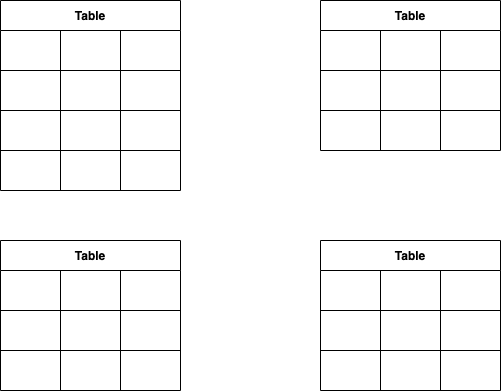

The diagram above was exported from draw.io. Its source (the exported page's mxGraphModel, read from the mxfile embedded in the PNG):
<mxGraphModel dx="554" dy="364" grid="1" gridSize="10" guides="1" tooltips="1" connect="1" arrows="1" fold="1" page="1" pageScale="1" pageWidth="827" pageHeight="1169" math="0" shadow="0">
  <root>
    <mxCell id="0" />
    <mxCell id="1" parent="0" />
    <mxCell id="38" value="Table" style="shape=table;html=1;whiteSpace=wrap;startSize=30;container=1;collapsible=0;childLayout=tableLayout;fontStyle=1;align=center;" vertex="1" parent="1">
      <mxGeometry x="40" y="40" width="180" height="190" as="geometry" />
    </mxCell>
    <mxCell id="39" value="" style="shape=partialRectangle;html=1;whiteSpace=wrap;collapsible=0;dropTarget=0;pointerEvents=0;fillColor=none;top=0;left=0;bottom=0;right=0;points=[[0,0.5],[1,0.5]];portConstraint=eastwest;" vertex="1" parent="38">
      <mxGeometry y="30" width="180" height="40" as="geometry" />
    </mxCell>
    <mxCell id="40" value="" style="shape=partialRectangle;html=1;whiteSpace=wrap;connectable=0;fillColor=none;top=0;left=0;bottom=0;right=0;overflow=hidden;" vertex="1" parent="39">
      <mxGeometry width="60" height="40" as="geometry" />
    </mxCell>
    <mxCell id="41" value="" style="shape=partialRectangle;html=1;whiteSpace=wrap;connectable=0;fillColor=none;top=0;left=0;bottom=0;right=0;overflow=hidden;" vertex="1" parent="39">
      <mxGeometry x="60" width="60" height="40" as="geometry" />
    </mxCell>
    <mxCell id="42" value="" style="shape=partialRectangle;html=1;whiteSpace=wrap;connectable=0;fillColor=none;top=0;left=0;bottom=0;right=0;overflow=hidden;" vertex="1" parent="39">
      <mxGeometry x="120" width="60" height="40" as="geometry" />
    </mxCell>
    <mxCell id="43" value="" style="shape=partialRectangle;html=1;whiteSpace=wrap;collapsible=0;dropTarget=0;pointerEvents=0;fillColor=none;top=0;left=0;bottom=0;right=0;points=[[0,0.5],[1,0.5]];portConstraint=eastwest;" vertex="1" parent="38">
      <mxGeometry y="70" width="180" height="40" as="geometry" />
    </mxCell>
    <mxCell id="44" value="" style="shape=partialRectangle;html=1;whiteSpace=wrap;connectable=0;fillColor=none;top=0;left=0;bottom=0;right=0;overflow=hidden;" vertex="1" parent="43">
      <mxGeometry width="60" height="40" as="geometry" />
    </mxCell>
    <mxCell id="45" value="" style="shape=partialRectangle;html=1;whiteSpace=wrap;connectable=0;fillColor=none;top=0;left=0;bottom=0;right=0;overflow=hidden;" vertex="1" parent="43">
      <mxGeometry x="60" width="60" height="40" as="geometry" />
    </mxCell>
    <mxCell id="46" value="" style="shape=partialRectangle;html=1;whiteSpace=wrap;connectable=0;fillColor=none;top=0;left=0;bottom=0;right=0;overflow=hidden;" vertex="1" parent="43">
      <mxGeometry x="120" width="60" height="40" as="geometry" />
    </mxCell>
    <mxCell id="90" value="" style="shape=partialRectangle;html=1;whiteSpace=wrap;collapsible=0;dropTarget=0;pointerEvents=0;fillColor=none;top=0;left=0;bottom=0;right=0;points=[[0,0.5],[1,0.5]];portConstraint=eastwest;" vertex="1" parent="38">
      <mxGeometry y="110" width="180" height="40" as="geometry" />
    </mxCell>
    <mxCell id="91" value="" style="shape=partialRectangle;html=1;whiteSpace=wrap;connectable=0;fillColor=none;top=0;left=0;bottom=0;right=0;overflow=hidden;" vertex="1" parent="90">
      <mxGeometry width="60" height="40" as="geometry" />
    </mxCell>
    <mxCell id="92" value="" style="shape=partialRectangle;html=1;whiteSpace=wrap;connectable=0;fillColor=none;top=0;left=0;bottom=0;right=0;overflow=hidden;" vertex="1" parent="90">
      <mxGeometry x="60" width="60" height="40" as="geometry" />
    </mxCell>
    <mxCell id="93" value="" style="shape=partialRectangle;html=1;whiteSpace=wrap;connectable=0;fillColor=none;top=0;left=0;bottom=0;right=0;overflow=hidden;" vertex="1" parent="90">
      <mxGeometry x="120" width="60" height="40" as="geometry" />
    </mxCell>
    <mxCell id="47" value="" style="shape=partialRectangle;html=1;whiteSpace=wrap;collapsible=0;dropTarget=0;pointerEvents=0;fillColor=none;top=0;left=0;bottom=0;right=0;points=[[0,0.5],[1,0.5]];portConstraint=eastwest;" vertex="1" parent="38">
      <mxGeometry y="150" width="180" height="40" as="geometry" />
    </mxCell>
    <mxCell id="48" value="" style="shape=partialRectangle;html=1;whiteSpace=wrap;connectable=0;fillColor=none;top=0;left=0;bottom=0;right=0;overflow=hidden;" vertex="1" parent="47">
      <mxGeometry width="60" height="40" as="geometry" />
    </mxCell>
    <mxCell id="49" value="" style="shape=partialRectangle;html=1;whiteSpace=wrap;connectable=0;fillColor=none;top=0;left=0;bottom=0;right=0;overflow=hidden;" vertex="1" parent="47">
      <mxGeometry x="60" width="60" height="40" as="geometry" />
    </mxCell>
    <mxCell id="50" value="" style="shape=partialRectangle;html=1;whiteSpace=wrap;connectable=0;fillColor=none;top=0;left=0;bottom=0;right=0;overflow=hidden;" vertex="1" parent="47">
      <mxGeometry x="120" width="60" height="40" as="geometry" />
    </mxCell>
    <mxCell id="51" value="Table" style="shape=table;html=1;whiteSpace=wrap;startSize=30;container=1;collapsible=0;childLayout=tableLayout;fontStyle=1;align=center;" vertex="1" parent="1">
      <mxGeometry x="360" y="40" width="180" height="150" as="geometry" />
    </mxCell>
    <mxCell id="52" value="" style="shape=partialRectangle;html=1;whiteSpace=wrap;collapsible=0;dropTarget=0;pointerEvents=0;fillColor=none;top=0;left=0;bottom=0;right=0;points=[[0,0.5],[1,0.5]];portConstraint=eastwest;" vertex="1" parent="51">
      <mxGeometry y="30" width="180" height="40" as="geometry" />
    </mxCell>
    <mxCell id="53" value="" style="shape=partialRectangle;html=1;whiteSpace=wrap;connectable=0;fillColor=none;top=0;left=0;bottom=0;right=0;overflow=hidden;" vertex="1" parent="52">
      <mxGeometry width="60" height="40" as="geometry" />
    </mxCell>
    <mxCell id="54" value="" style="shape=partialRectangle;html=1;whiteSpace=wrap;connectable=0;fillColor=none;top=0;left=0;bottom=0;right=0;overflow=hidden;" vertex="1" parent="52">
      <mxGeometry x="60" width="60" height="40" as="geometry" />
    </mxCell>
    <mxCell id="55" value="" style="shape=partialRectangle;html=1;whiteSpace=wrap;connectable=0;fillColor=none;top=0;left=0;bottom=0;right=0;overflow=hidden;" vertex="1" parent="52">
      <mxGeometry x="120" width="60" height="40" as="geometry" />
    </mxCell>
    <mxCell id="56" value="" style="shape=partialRectangle;html=1;whiteSpace=wrap;collapsible=0;dropTarget=0;pointerEvents=0;fillColor=none;top=0;left=0;bottom=0;right=0;points=[[0,0.5],[1,0.5]];portConstraint=eastwest;" vertex="1" parent="51">
      <mxGeometry y="70" width="180" height="40" as="geometry" />
    </mxCell>
    <mxCell id="57" value="" style="shape=partialRectangle;html=1;whiteSpace=wrap;connectable=0;fillColor=none;top=0;left=0;bottom=0;right=0;overflow=hidden;" vertex="1" parent="56">
      <mxGeometry width="60" height="40" as="geometry" />
    </mxCell>
    <mxCell id="58" value="" style="shape=partialRectangle;html=1;whiteSpace=wrap;connectable=0;fillColor=none;top=0;left=0;bottom=0;right=0;overflow=hidden;" vertex="1" parent="56">
      <mxGeometry x="60" width="60" height="40" as="geometry" />
    </mxCell>
    <mxCell id="59" value="" style="shape=partialRectangle;html=1;whiteSpace=wrap;connectable=0;fillColor=none;top=0;left=0;bottom=0;right=0;overflow=hidden;" vertex="1" parent="56">
      <mxGeometry x="120" width="60" height="40" as="geometry" />
    </mxCell>
    <mxCell id="60" value="" style="shape=partialRectangle;html=1;whiteSpace=wrap;collapsible=0;dropTarget=0;pointerEvents=0;fillColor=none;top=0;left=0;bottom=0;right=0;points=[[0,0.5],[1,0.5]];portConstraint=eastwest;" vertex="1" parent="51">
      <mxGeometry y="110" width="180" height="40" as="geometry" />
    </mxCell>
    <mxCell id="61" value="" style="shape=partialRectangle;html=1;whiteSpace=wrap;connectable=0;fillColor=none;top=0;left=0;bottom=0;right=0;overflow=hidden;" vertex="1" parent="60">
      <mxGeometry width="60" height="40" as="geometry" />
    </mxCell>
    <mxCell id="62" value="" style="shape=partialRectangle;html=1;whiteSpace=wrap;connectable=0;fillColor=none;top=0;left=0;bottom=0;right=0;overflow=hidden;" vertex="1" parent="60">
      <mxGeometry x="60" width="60" height="40" as="geometry" />
    </mxCell>
    <mxCell id="63" value="" style="shape=partialRectangle;html=1;whiteSpace=wrap;connectable=0;fillColor=none;top=0;left=0;bottom=0;right=0;overflow=hidden;" vertex="1" parent="60">
      <mxGeometry x="120" width="60" height="40" as="geometry" />
    </mxCell>
    <mxCell id="64" value="Table" style="shape=table;html=1;whiteSpace=wrap;startSize=30;container=1;collapsible=0;childLayout=tableLayout;fontStyle=1;align=center;" vertex="1" parent="1">
      <mxGeometry x="40" y="280" width="180" height="150" as="geometry" />
    </mxCell>
    <mxCell id="65" value="" style="shape=partialRectangle;html=1;whiteSpace=wrap;collapsible=0;dropTarget=0;pointerEvents=0;fillColor=none;top=0;left=0;bottom=0;right=0;points=[[0,0.5],[1,0.5]];portConstraint=eastwest;" vertex="1" parent="64">
      <mxGeometry y="30" width="180" height="40" as="geometry" />
    </mxCell>
    <mxCell id="66" value="" style="shape=partialRectangle;html=1;whiteSpace=wrap;connectable=0;fillColor=none;top=0;left=0;bottom=0;right=0;overflow=hidden;" vertex="1" parent="65">
      <mxGeometry width="60" height="40" as="geometry" />
    </mxCell>
    <mxCell id="67" value="" style="shape=partialRectangle;html=1;whiteSpace=wrap;connectable=0;fillColor=none;top=0;left=0;bottom=0;right=0;overflow=hidden;" vertex="1" parent="65">
      <mxGeometry x="60" width="60" height="40" as="geometry" />
    </mxCell>
    <mxCell id="68" value="" style="shape=partialRectangle;html=1;whiteSpace=wrap;connectable=0;fillColor=none;top=0;left=0;bottom=0;right=0;overflow=hidden;" vertex="1" parent="65">
      <mxGeometry x="120" width="60" height="40" as="geometry" />
    </mxCell>
    <mxCell id="69" value="" style="shape=partialRectangle;html=1;whiteSpace=wrap;collapsible=0;dropTarget=0;pointerEvents=0;fillColor=none;top=0;left=0;bottom=0;right=0;points=[[0,0.5],[1,0.5]];portConstraint=eastwest;" vertex="1" parent="64">
      <mxGeometry y="70" width="180" height="40" as="geometry" />
    </mxCell>
    <mxCell id="70" value="" style="shape=partialRectangle;html=1;whiteSpace=wrap;connectable=0;fillColor=none;top=0;left=0;bottom=0;right=0;overflow=hidden;" vertex="1" parent="69">
      <mxGeometry width="60" height="40" as="geometry" />
    </mxCell>
    <mxCell id="71" value="" style="shape=partialRectangle;html=1;whiteSpace=wrap;connectable=0;fillColor=none;top=0;left=0;bottom=0;right=0;overflow=hidden;" vertex="1" parent="69">
      <mxGeometry x="60" width="60" height="40" as="geometry" />
    </mxCell>
    <mxCell id="72" value="" style="shape=partialRectangle;html=1;whiteSpace=wrap;connectable=0;fillColor=none;top=0;left=0;bottom=0;right=0;overflow=hidden;" vertex="1" parent="69">
      <mxGeometry x="120" width="60" height="40" as="geometry" />
    </mxCell>
    <mxCell id="73" value="" style="shape=partialRectangle;html=1;whiteSpace=wrap;collapsible=0;dropTarget=0;pointerEvents=0;fillColor=none;top=0;left=0;bottom=0;right=0;points=[[0,0.5],[1,0.5]];portConstraint=eastwest;" vertex="1" parent="64">
      <mxGeometry y="110" width="180" height="40" as="geometry" />
    </mxCell>
    <mxCell id="74" value="" style="shape=partialRectangle;html=1;whiteSpace=wrap;connectable=0;fillColor=none;top=0;left=0;bottom=0;right=0;overflow=hidden;" vertex="1" parent="73">
      <mxGeometry width="60" height="40" as="geometry" />
    </mxCell>
    <mxCell id="75" value="" style="shape=partialRectangle;html=1;whiteSpace=wrap;connectable=0;fillColor=none;top=0;left=0;bottom=0;right=0;overflow=hidden;" vertex="1" parent="73">
      <mxGeometry x="60" width="60" height="40" as="geometry" />
    </mxCell>
    <mxCell id="76" value="" style="shape=partialRectangle;html=1;whiteSpace=wrap;connectable=0;fillColor=none;top=0;left=0;bottom=0;right=0;overflow=hidden;" vertex="1" parent="73">
      <mxGeometry x="120" width="60" height="40" as="geometry" />
    </mxCell>
    <mxCell id="77" value="Table" style="shape=table;html=1;whiteSpace=wrap;startSize=30;container=1;collapsible=0;childLayout=tableLayout;fontStyle=1;align=center;" vertex="1" parent="1">
      <mxGeometry x="360" y="280" width="180" height="150" as="geometry" />
    </mxCell>
    <mxCell id="78" value="" style="shape=partialRectangle;html=1;whiteSpace=wrap;collapsible=0;dropTarget=0;pointerEvents=0;fillColor=none;top=0;left=0;bottom=0;right=0;points=[[0,0.5],[1,0.5]];portConstraint=eastwest;" vertex="1" parent="77">
      <mxGeometry y="30" width="180" height="40" as="geometry" />
    </mxCell>
    <mxCell id="79" value="" style="shape=partialRectangle;html=1;whiteSpace=wrap;connectable=0;fillColor=none;top=0;left=0;bottom=0;right=0;overflow=hidden;" vertex="1" parent="78">
      <mxGeometry width="60" height="40" as="geometry" />
    </mxCell>
    <mxCell id="80" value="" style="shape=partialRectangle;html=1;whiteSpace=wrap;connectable=0;fillColor=none;top=0;left=0;bottom=0;right=0;overflow=hidden;" vertex="1" parent="78">
      <mxGeometry x="60" width="60" height="40" as="geometry" />
    </mxCell>
    <mxCell id="81" value="" style="shape=partialRectangle;html=1;whiteSpace=wrap;connectable=0;fillColor=none;top=0;left=0;bottom=0;right=0;overflow=hidden;" vertex="1" parent="78">
      <mxGeometry x="120" width="60" height="40" as="geometry" />
    </mxCell>
    <mxCell id="82" value="" style="shape=partialRectangle;html=1;whiteSpace=wrap;collapsible=0;dropTarget=0;pointerEvents=0;fillColor=none;top=0;left=0;bottom=0;right=0;points=[[0,0.5],[1,0.5]];portConstraint=eastwest;" vertex="1" parent="77">
      <mxGeometry y="70" width="180" height="40" as="geometry" />
    </mxCell>
    <mxCell id="83" value="" style="shape=partialRectangle;html=1;whiteSpace=wrap;connectable=0;fillColor=none;top=0;left=0;bottom=0;right=0;overflow=hidden;" vertex="1" parent="82">
      <mxGeometry width="60" height="40" as="geometry" />
    </mxCell>
    <mxCell id="84" value="" style="shape=partialRectangle;html=1;whiteSpace=wrap;connectable=0;fillColor=none;top=0;left=0;bottom=0;right=0;overflow=hidden;" vertex="1" parent="82">
      <mxGeometry x="60" width="60" height="40" as="geometry" />
    </mxCell>
    <mxCell id="85" value="" style="shape=partialRectangle;html=1;whiteSpace=wrap;connectable=0;fillColor=none;top=0;left=0;bottom=0;right=0;overflow=hidden;" vertex="1" parent="82">
      <mxGeometry x="120" width="60" height="40" as="geometry" />
    </mxCell>
    <mxCell id="86" value="" style="shape=partialRectangle;html=1;whiteSpace=wrap;collapsible=0;dropTarget=0;pointerEvents=0;fillColor=none;top=0;left=0;bottom=0;right=0;points=[[0,0.5],[1,0.5]];portConstraint=eastwest;" vertex="1" parent="77">
      <mxGeometry y="110" width="180" height="40" as="geometry" />
    </mxCell>
    <mxCell id="87" value="" style="shape=partialRectangle;html=1;whiteSpace=wrap;connectable=0;fillColor=none;top=0;left=0;bottom=0;right=0;overflow=hidden;" vertex="1" parent="86">
      <mxGeometry width="60" height="40" as="geometry" />
    </mxCell>
    <mxCell id="88" value="" style="shape=partialRectangle;html=1;whiteSpace=wrap;connectable=0;fillColor=none;top=0;left=0;bottom=0;right=0;overflow=hidden;" vertex="1" parent="86">
      <mxGeometry x="60" width="60" height="40" as="geometry" />
    </mxCell>
    <mxCell id="89" value="" style="shape=partialRectangle;html=1;whiteSpace=wrap;connectable=0;fillColor=none;top=0;left=0;bottom=0;right=0;overflow=hidden;" vertex="1" parent="86">
      <mxGeometry x="120" width="60" height="40" as="geometry" />
    </mxCell>
  </root>
</mxGraphModel>